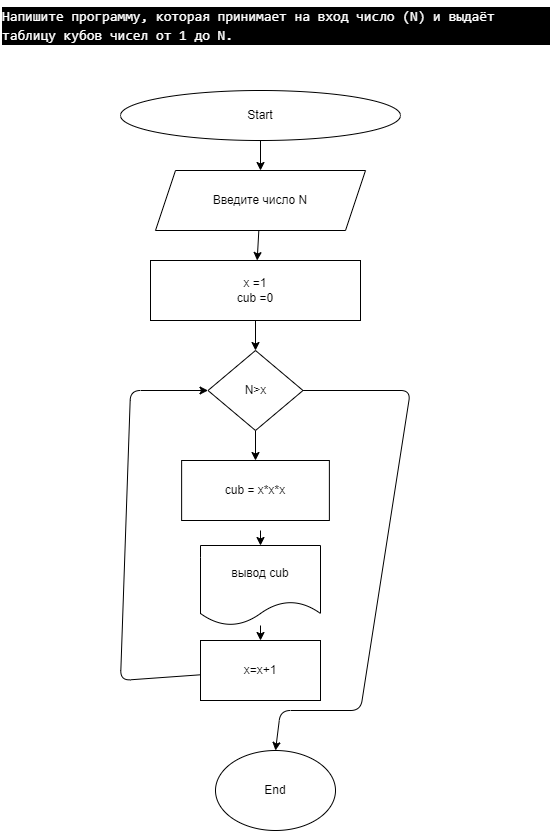

The diagram above was exported from draw.io. Its source (the exported page's mxGraphModel, read from the mxfile embedded in the PNG):
<mxGraphModel dx="820" dy="394" grid="1" gridSize="10" guides="1" tooltips="1" connect="1" arrows="1" fold="1" page="1" pageScale="1" pageWidth="827" pageHeight="1169" math="0" shadow="0">
  <root>
    <mxCell id="0" />
    <mxCell id="1" parent="0" />
    <mxCell id="48" value="&lt;div style=&quot;color: rgb(255 , 255 , 255) ; background-color: rgb(0 , 0 , 0) ; font-family: &amp;#34;consolas&amp;#34; , &amp;#34;courier new&amp;#34; , monospace ; font-size: 14px ; line-height: 19px&quot;&gt;&lt;div style=&quot;font-family: &amp;#34;consolas&amp;#34; , &amp;#34;courier new&amp;#34; , monospace ; line-height: 19px&quot;&gt;&lt;div style=&quot;font-family: &amp;#34;consolas&amp;#34; , &amp;#34;courier new&amp;#34; , monospace ; line-height: 19px&quot;&gt;&lt;div style=&quot;font-family: &amp;#34;consolas&amp;#34; , &amp;#34;courier new&amp;#34; , monospace ; line-height: 19px&quot;&gt;&lt;div style=&quot;font-family: &amp;#34;consolas&amp;#34; , &amp;#34;courier new&amp;#34; , monospace ; line-height: 19px&quot;&gt;Напишите программу, которая принимает на вход число (N) и выдаёт таблицу кубов чисел от 1 до N.&lt;br&gt;&lt;/div&gt;&lt;/div&gt;&lt;/div&gt;&lt;/div&gt;&lt;/div&gt;" style="text;whiteSpace=wrap;html=1;" parent="1" vertex="1">
      <mxGeometry x="40" width="550" height="40" as="geometry" />
    </mxCell>
    <mxCell id="125" value="" style="edgeStyle=none;html=1;" edge="1" parent="1" source="49" target="124">
      <mxGeometry relative="1" as="geometry" />
    </mxCell>
    <mxCell id="49" value="Start" style="ellipse;whiteSpace=wrap;html=1;" parent="1" vertex="1">
      <mxGeometry x="160" y="90" width="280" height="50" as="geometry" />
    </mxCell>
    <mxCell id="77" value="End" style="ellipse;whiteSpace=wrap;html=1;" parent="1" vertex="1">
      <mxGeometry x="255" y="750" width="120" height="80" as="geometry" />
    </mxCell>
    <mxCell id="122" value="" style="edgeStyle=none;html=1;" parent="1" target="121" edge="1">
      <mxGeometry relative="1" as="geometry">
        <mxPoint x="300" y="530" as="sourcePoint" />
      </mxGeometry>
    </mxCell>
    <mxCell id="133" value="" style="edgeStyle=none;html=1;" edge="1" parent="1" source="121" target="132">
      <mxGeometry relative="1" as="geometry" />
    </mxCell>
    <mxCell id="121" value="вывод cub" style="shape=document;whiteSpace=wrap;html=1;boundedLbl=1;rounded=0;" parent="1" vertex="1">
      <mxGeometry x="240" y="545" width="120" height="80" as="geometry" />
    </mxCell>
    <mxCell id="127" value="" style="edgeStyle=none;html=1;" edge="1" parent="1" source="124" target="126">
      <mxGeometry relative="1" as="geometry" />
    </mxCell>
    <mxCell id="124" value="Введите число N" style="shape=parallelogram;perimeter=parallelogramPerimeter;whiteSpace=wrap;html=1;fixedSize=1;" vertex="1" parent="1">
      <mxGeometry x="195" y="170" width="210" height="60" as="geometry" />
    </mxCell>
    <mxCell id="129" value="" style="edgeStyle=none;html=1;" edge="1" parent="1" source="126" target="128">
      <mxGeometry relative="1" as="geometry" />
    </mxCell>
    <mxCell id="126" value="x =1&lt;br&gt;cub =0" style="whiteSpace=wrap;html=1;" vertex="1" parent="1">
      <mxGeometry x="190" y="260" width="210" height="60" as="geometry" />
    </mxCell>
    <mxCell id="131" value="" style="edgeStyle=none;html=1;" edge="1" parent="1" source="128" target="130">
      <mxGeometry relative="1" as="geometry" />
    </mxCell>
    <mxCell id="135" style="edgeStyle=none;html=1;entryX=0.5;entryY=0;entryDx=0;entryDy=0;" edge="1" parent="1" source="128" target="77">
      <mxGeometry relative="1" as="geometry">
        <Array as="points">
          <mxPoint x="450" y="390" />
          <mxPoint x="400" y="710" />
          <mxPoint x="320" y="710" />
        </Array>
      </mxGeometry>
    </mxCell>
    <mxCell id="128" value="N&amp;gt;x" style="rhombus;whiteSpace=wrap;html=1;" vertex="1" parent="1">
      <mxGeometry x="247.5" y="350" width="95" height="80" as="geometry" />
    </mxCell>
    <mxCell id="130" value="cub = x*x*x" style="whiteSpace=wrap;html=1;" vertex="1" parent="1">
      <mxGeometry x="221.13" y="460" width="147.75" height="60" as="geometry" />
    </mxCell>
    <mxCell id="134" style="edgeStyle=none;html=1;entryX=0;entryY=0.5;entryDx=0;entryDy=0;" edge="1" parent="1" source="132" target="128">
      <mxGeometry relative="1" as="geometry">
        <Array as="points">
          <mxPoint x="160" y="680" />
          <mxPoint x="170" y="390" />
        </Array>
      </mxGeometry>
    </mxCell>
    <mxCell id="132" value="x=x+1" style="whiteSpace=wrap;html=1;rounded=0;" vertex="1" parent="1">
      <mxGeometry x="240" y="640" width="120" height="60" as="geometry" />
    </mxCell>
  </root>
</mxGraphModel>